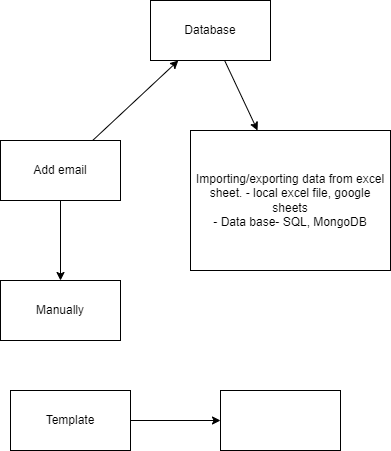

The diagram above was exported from draw.io. Its source (the exported page's mxGraphModel, read from the mxfile embedded in the PNG):
<mxGraphModel dx="674" dy="379" grid="1" gridSize="10" guides="1" tooltips="1" connect="1" arrows="1" fold="1" page="1" pageScale="1" pageWidth="827" pageHeight="1169" math="0" shadow="0">
  <root>
    <mxCell id="0" />
    <mxCell id="1" parent="0" />
    <mxCell id="4" value="" style="edgeStyle=none;html=1;" parent="1" source="2" target="3" edge="1">
      <mxGeometry relative="1" as="geometry" />
    </mxCell>
    <mxCell id="6" value="" style="edgeStyle=none;html=1;" parent="1" source="2" target="5" edge="1">
      <mxGeometry relative="1" as="geometry" />
    </mxCell>
    <mxCell id="2" value="Add email" style="rounded=0;whiteSpace=wrap;html=1;" parent="1" vertex="1">
      <mxGeometry x="80" y="200" width="120" height="60" as="geometry" />
    </mxCell>
    <mxCell id="8" value="" style="edgeStyle=none;html=1;" parent="1" source="3" target="7" edge="1">
      <mxGeometry relative="1" as="geometry" />
    </mxCell>
    <mxCell id="3" value="Database" style="rounded=0;whiteSpace=wrap;html=1;" parent="1" vertex="1">
      <mxGeometry x="230" y="60" width="120" height="60" as="geometry" />
    </mxCell>
    <mxCell id="5" value="Manually" style="rounded=0;whiteSpace=wrap;html=1;" parent="1" vertex="1">
      <mxGeometry x="80" y="340" width="120" height="60" as="geometry" />
    </mxCell>
    <mxCell id="7" value="Importing/exporting data from excel sheet. - local excel file, google sheets&lt;br&gt;- Data base- SQL, MongoDB&lt;br&gt;" style="rounded=0;whiteSpace=wrap;html=1;" parent="1" vertex="1">
      <mxGeometry x="270" y="190" width="200" height="140" as="geometry" />
    </mxCell>
    <mxCell id="12" value="" style="edgeStyle=none;html=1;" parent="1" source="10" target="11" edge="1">
      <mxGeometry relative="1" as="geometry" />
    </mxCell>
    <mxCell id="10" value="Template" style="rounded=0;whiteSpace=wrap;html=1;" parent="1" vertex="1">
      <mxGeometry x="90" y="450" width="120" height="60" as="geometry" />
    </mxCell>
    <mxCell id="11" value="" style="rounded=0;whiteSpace=wrap;html=1;" parent="1" vertex="1">
      <mxGeometry x="300" y="450" width="120" height="60" as="geometry" />
    </mxCell>
  </root>
</mxGraphModel>